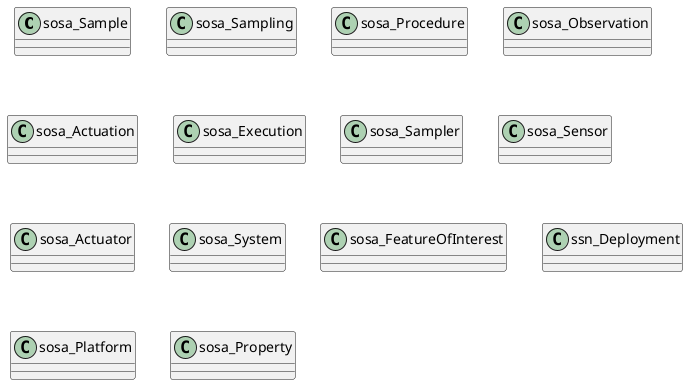

The diagram above was rendered by PlantUML. Its source (embedded in the PNG):
@startuml

!include sosa_assay_classes.txt

class sosa_FeatureOfInterest
class ssn_Deployment
class sosa_Platform
class sosa_Property

@enduml